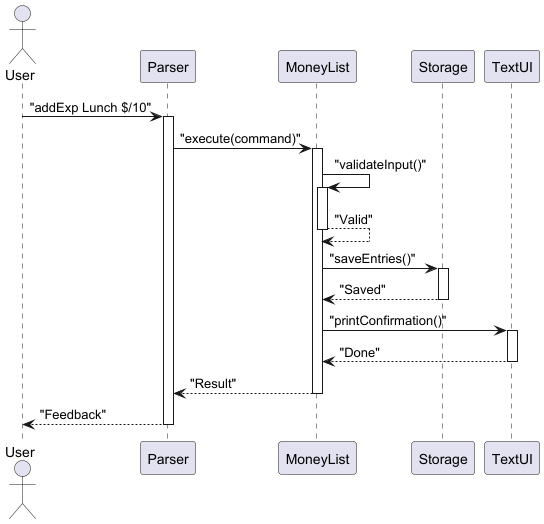

The diagram above was rendered by PlantUML. Its source (embedded in the PNG):
@startuml MoneyList_Sequence_Fixed
actor User
participant Parser
participant MoneyList
participant Storage
participant TextUI

User -> Parser : "addExp Lunch $/10"
activate Parser
Parser -> MoneyList : "execute(command)"
activate MoneyList

MoneyList -> MoneyList : "validateInput()"
activate MoneyList
MoneyList --> MoneyList : "Valid"
deactivate MoneyList

MoneyList -> Storage : "saveEntries()"
activate Storage
Storage --> MoneyList : "Saved"
deactivate Storage

MoneyList -> TextUI : "printConfirmation()"
activate TextUI
TextUI --> MoneyList : "Done"
deactivate TextUI

MoneyList --> Parser : "Result"
deactivate MoneyList
Parser --> User : "Feedback"
deactivate Parser
@enduml